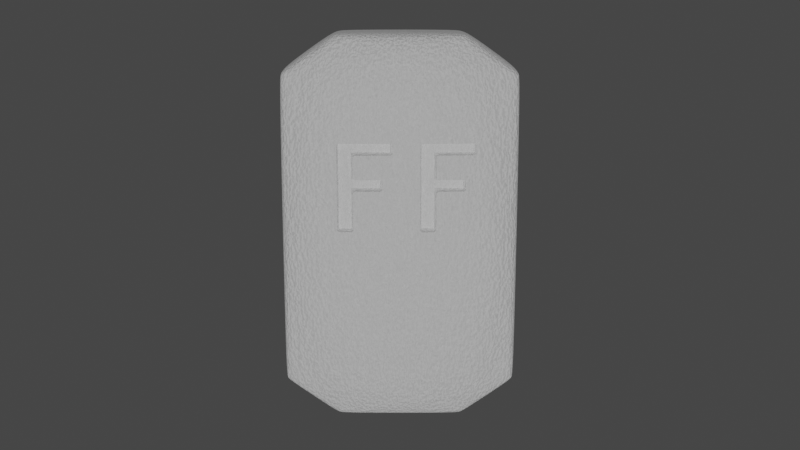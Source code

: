 # Source: FFWash.blend  (saved by Blender 3.1.7; exported with 4.5.12 LTS)
import bpy
from mathutils import Matrix  # noqa: F401  (used for matrix-valued properties, if any)

bpy.ops.wm.read_factory_settings(use_empty=True)
scene = bpy.context.scene
scene.name = 'Scene'

# ---- collections
col_collection = bpy.data.collections.new('Collection'); scene.collection.children.link(col_collection)

# ---- materials (node trees are filled in below, after node groups)
mat_material = bpy.data.materials.new('Material')
mat_material.alpha_threshold = 0.0
mat_material.line_color = (0.0, 0.0, 0.0, 1.0)
mat_washsoap = bpy.data.materials.new('Washsoap')
mat_material_001 = bpy.data.materials.new('Material.001')
mat_material_002 = bpy.data.materials.new('Material.002')

# ---- material node trees
mat_material.use_nodes = True; mat_material.node_tree.nodes.clear()
_N = mat_material.node_tree.nodes; _L = mat_material.node_tree.links
n0 = _N.new('ShaderNodeOutputMaterial'); n0.name = 'Material Output'; n0.location = (300, 300)
n1 = _N.new('ShaderNodeBsdfPrincipled'); n1.name = 'Principled BSDF'; n1.location = (10, 300)
n1.distribution = 'GGX'
n1.subsurface_method = 'RANDOM_WALK_SKIN'
n1.inputs[2].default_value = 0.4
n1.inputs[3].default_value = 1.45
n1.inputs[27].default_value = (0.0, 0.0, 0.0, 1.0)
n1.inputs[28].default_value = 1.0
_L.new(n1.outputs[0], n0.inputs[0])
n0.is_active_output = True
mat_washsoap.use_nodes = True; mat_washsoap.node_tree.nodes.clear()
_N = mat_washsoap.node_tree.nodes; _L = mat_washsoap.node_tree.links
n0 = _N.new('ShaderNodeBsdfDiffuse'); n0.name = 'Diffuse BSDF'; n0.location = (10, 300)
n0.inputs[1].default_value = 0.5
n1 = _N.new('ShaderNodeMixShader'); n1.name = 'Mix Shader'; n1.location = (250, 205)
n2 = _N.new('ShaderNodeValToRGB'); n2.name = 'ColorRamp'; n2.location = (192, 71)
while len(n2.color_ramp.elements) > 1: n2.color_ramp.elements.remove(n2.color_ramp.elements[-1])
n2.color_ramp.elements[0].position = 0.009091; n2.color_ramp.elements[0].color = (1.0, 1.0, 1.0, 1.0)
_e = n2.color_ramp.elements.new(0.09091); _e.color = (0.5555, 0.925, 1.0, 1.0)
_e = n2.color_ramp.elements.new(0.2); _e.color = (0.08809, 0.8821, 0.8558, 1.0)
n3 = _N.new('ShaderNodeTexNoise'); n3.name = 'Noise Texture'; n3.location = (-27, 154)
n3.inputs[2].default_value = 61.5
n3.inputs[3].default_value = 2.9
n3.inputs[4].default_value = 1.0
n3.inputs[8].default_value = 2.7
n4 = _N.new('ShaderNodeTexNoise'); n4.name = 'Noise Texture.001'; n4.location = (469, 106)
n4.inputs[2].default_value = 78.4
n4.inputs[3].default_value = 0.0
n4.inputs[4].default_value = 0.725
n4.inputs[8].default_value = -0.6
n5 = _N.new('ShaderNodeOutputMaterial'); n5.name = 'Material Output'; n5.location = (517, 261)
n6 = _N.new('ShaderNodeBump'); n6.name = 'Bump'; n6.location = (-467, 66)
n6.inputs[0].default_value = 0.325
n6.inputs[1].default_value = 0.7
n6.inputs[2].default_value = 1.0
n7 = _N.new('ShaderNodeBsdfPrincipled'); n7.name = 'Principled BSDF'; n7.location = (-301, -42)
n7.distribution = 'GGX'
n7.subsurface_method = 'RANDOM_WALK_SKIN'
n7.inputs[3].default_value = 1.45
n7.inputs[13].default_value = 0.0
n7.inputs[27].default_value = (0.0, 0.0, 0.0, 1.0)
n7.inputs[28].default_value = 1.0
_L.new(n1.outputs[0], n5.inputs[0])
_L.new(n3.outputs[0], n1.inputs[1])
_L.new(n3.outputs[1], n2.inputs[0])
_L.new(n2.outputs[0], n1.inputs[0])
_L.new(n4.outputs[0], n6.inputs[3])
_L.new(n6.outputs[0], n7.inputs[5])
_L.new(n7.outputs[0], n1.inputs[2])
n5.is_active_output = True
mat_material_001.use_nodes = True; mat_material_001.node_tree.nodes.clear()
_N = mat_material_001.node_tree.nodes; _L = mat_material_001.node_tree.links
n0 = _N.new('ShaderNodeBsdfPrincipled'); n0.name = 'Principled BSDF'; n0.location = (10, 300)
n0.distribution = 'GGX'
n0.subsurface_method = 'RANDOM_WALK_SKIN'
n0.inputs[0].default_value = (0.6846, 0.6973, 0.8, 1.0)
n0.inputs[3].default_value = 1.45
n0.inputs[27].default_value = (0.0, 0.0, 0.0, 1.0)
n0.inputs[28].default_value = 1.0
n1 = _N.new('ShaderNodeOutputMaterial'); n1.name = 'Material Output'; n1.location = (300, 300)
_L.new(n0.outputs[0], n1.inputs[0])
n1.is_active_output = True
mat_material_002.use_nodes = True; mat_material_002.node_tree.nodes.clear()
_N = mat_material_002.node_tree.nodes; _L = mat_material_002.node_tree.links
n0 = _N.new('ShaderNodeBsdfPrincipled'); n0.name = 'Principled BSDF'; n0.location = (10, 300)
n0.distribution = 'GGX'
n0.subsurface_method = 'RANDOM_WALK_SKIN'
n0.inputs[0].default_value = (0.6846, 0.6973, 0.8, 1.0)
n0.inputs[3].default_value = 1.45
n0.inputs[27].default_value = (0.0, 0.0, 0.0, 1.0)
n0.inputs[28].default_value = 1.0
n1 = _N.new('ShaderNodeOutputMaterial'); n1.name = 'Material Output'; n1.location = (300, 300)
_L.new(n0.outputs[0], n1.inputs[0])
n1.is_active_output = True

# ---- world
world_world = bpy.data.worlds.new('World'); scene.world = world_world
world_world.use_nodes = True; world_world.node_tree.nodes.clear()
_N = world_world.node_tree.nodes; _L = world_world.node_tree.links
n0 = _N.new('ShaderNodeOutputWorld'); n0.name = 'World Output'; n0.location = (300, 300)
n1 = _N.new('ShaderNodeBackground'); n1.name = 'Background'; n1.location = (10, 300)
n1.inputs[0].default_value = (0.05088, 0.05088, 0.05088, 1.0)
_L.new(n1.outputs[0], n0.inputs[0])
n0.is_active_output = True
world_world.color = (0.05088, 0.05088, 0.05088)
world_world.use_sun_shadow = False
world_world.sun_shadow_jitter_overblur = 0.0

# ---- cameras
cam_camera = bpy.data.cameras.new('Camera')
cam_camera.clip_end = 100.0
cam_camera.ortho_scale = 7.314

# ---- lights
light_light = bpy.data.lights.new('Light', 'SPOT')
light_light.transmission_factor = 0.0
light_light.energy = 800.0
light_light.shadow_soft_size = 0.1
light_light.shadow_maximum_resolution = 0.006
light_light.use_absolute_resolution = True
light_light.spot_size = 1.309
light_light_001 = bpy.data.lights.new('Light.001', 'POINT')
light_light_001.transmission_factor = 0.0
light_light_001.energy = 1000.0
light_light_001.shadow_soft_size = 0.1
light_light_001.shadow_maximum_resolution = 0.006
light_light_001.use_absolute_resolution = True
light_spot = bpy.data.lights.new('Spot', 'POINT')
light_spot.color = (1.0, 1.0, 1.0)
light_spot.transmission_factor = 0.0
light_spot.energy = 1000.0
light_spot.shadow_soft_size = 0.67
light_spot.shadow_maximum_resolution = 0.006
light_spot.use_absolute_resolution = True
light_sun = bpy.data.lights.new('Sun', 'SUN')
light_sun.transmission_factor = 0.0
light_sun.angle = 0.0
light_sun.energy = 0.49
light_sun.shadow_soft_size = 0.125
light_spot_001 = bpy.data.lights.new('Spot.001', 'POINT')
light_spot_001.color = (1.0, 1.0, 1.0)
light_spot_001.transmission_factor = 0.0
light_spot_001.energy = 1500.0
light_spot_001.shadow_soft_size = 0.67
light_spot_001.shadow_maximum_resolution = 0.006
light_spot_001.use_absolute_resolution = True
light_spot_002 = bpy.data.lights.new('Spot.002', 'POINT')
light_spot_002.color = (1.0, 1.0, 1.0)
light_spot_002.transmission_factor = 0.0
light_spot_002.energy = 1500.0
light_spot_002.shadow_soft_size = 0.67
light_spot_002.shadow_maximum_resolution = 0.006
light_spot_002.use_absolute_resolution = True

# ---- meshes
me_cube = bpy.data.meshes.new('Cube')
me_cube.from_pydata([(3.083, 0.2658, -0.2498), (2.692, 0.6667, -0.2498), (2.692, 0.6667, -0.8372), (3.083, 0.2658, -0.8372), (2.692, -0.6667, -0.2498), (3.083, -0.2658, -0.2498), (3.083, -0.2658, -0.8372), (2.692, -0.6667, -0.8372), (-0.1188, 0.6667, -0.2498), (-0.5102, 0.2658, -0.2498), (-0.5102, 0.2658, -0.8372), (-0.1188, 0.6667, -0.8372), (-0.5102, -0.2658, -0.2498), (-0.1188, -0.6667, -0.2498), (-0.1188, -0.6667, -0.8372), (-0.5102, -0.2658, -0.8372), (-0.5302, 0.9885, -0.7473), (-0.9738, 0.5347, -0.7473), (-0.9738, -0.5347, -0.7473), (-0.5302, -0.9885, -0.7473), (3.547, 0.5347, -0.7473), (3.103, 0.9885, -0.7473), (3.547, -0.5347, -0.3396), (3.103, -0.9885, -0.3396), (-0.5302, -0.9885, -0.3396), (-0.9738, -0.5347, -0.3396), (3.103, 0.9885, -0.3396), (3.547, 0.5347, -0.3396), (3.103, -0.9885, -0.7473), (3.547, -0.5347, -0.7473), (-0.9738, 0.5347, -0.3396), (-0.5302, 0.9885, -0.3396)], [], [(8, 1, 26, 31), (20, 27, 22, 29), (16, 31, 26, 21), (6, 3, 20, 29), (28, 23, 24, 19), (18, 25, 30, 17), (10, 11, 2, 3, 6, 7, 14, 15), (14, 7, 28, 19), (0, 1, 8, 9, 12, 13, 4, 5), (12, 9, 30, 25), (10, 15, 18, 17), (2, 11, 16, 21), (4, 13, 24, 23), (27, 20, 21, 26), (19, 24, 25, 18), (23, 28, 29, 22), (31, 16, 17, 30), (16, 11, 10, 17), (14, 19, 18, 15), (20, 3, 2, 21), (22, 5, 4, 23), (12, 25, 24, 13), (26, 1, 0, 27), (6, 29, 28, 7), (8, 31, 30, 9), (0, 5, 22, 27)])
me_cube.polygons.foreach_set('material_index', [1, 1, 1, 1, 1, 1, 1, 1, 1, 1, 1, 1, 1, 1, 1, 1, 1, 1, 1, 1, 1, 1, 1, 1, 1, 1])
_uv = me_cube.uv_layers.new(name='UVMap')
_uv.uv.foreach_set('vector', [0.8375, 0.5301, 0.6625, 0.5301, 0.6495, 0.5, 0.8505, 0.5, 0.375, 0.5574, 0.625, 0.5574, 0.625, 0.6926, 0.375, 0.6926, 0.375, 0.2745, 0.625, 0.2745, 0.625, 0.4755, 0.375, 0.4755, 0.3618, 0.6628, 0.3618, 0.5872, 0.375, 0.5574, 0.375, 0.6926, 0.375, 0.7745, 0.625, 0.7745, 0.625, 0.9755, 0.375, 0.9755, 0.375, 0.05739, 0.625, 0.05739, 0.625, 0.1926, 0.375, 0.1926, 0.1382, 0.5872, 0.1625, 0.5301, 0.3375, 0.5301, 0.3618, 0.5872, 0.3618, 0.6628, 0.3375, 0.7199, 0.1625, 0.7199, 0.1382, 0.6628, 0.1625, 0.7199, 0.3375, 0.7199, 0.3505, 0.75, 0.1495, 0.75, 0.6382, 0.5872, 0.6625, 0.5301, 0.8375, 0.5301, 0.8618, 0.5872, 0.8618, 0.6628, 0.8375, 0.7199, 0.6625, 0.7199, 0.6382, 0.6628, 0.8618, 0.6628, 0.8618, 0.5872, 0.875, 0.5574, 0.875, 0.6926, 0.1382, 0.5872, 0.1382, 0.6628, 0.125, 0.6926, 0.125, 0.5574, 0.3375, 0.5301, 0.1625, 0.5301, 0.1495, 0.5, 0.3505, 0.5, 0.6625, 0.7199, 0.8375, 0.7199, 0.8505, 0.75, 0.6495, 0.75, 0.625, 0.5574, 0.375, 0.5574, 0.375, 0.4755, 0.625, 0.4755, 0.375, 0.0, 0.625, 0.0, 0.625, 0.05739, 0.375, 0.05739, 0.625, 0.7745, 0.375, 0.7745, 0.375, 0.6926, 0.625, 0.6926, 0.625, 0.2745, 0.375, 0.2745, 0.375, 0.1926, 0.625, 0.1926, 0.1495, 0.5, 0.1625, 0.5301, 0.1382, 0.5872, 0.125, 0.5574, 0.1625, 0.7199, 0.1495, 0.75, 0.125, 0.6926, 0.1382, 0.6628, 0.375, 0.5574, 0.3618, 0.5872, 0.3375, 0.5301, 0.3505, 0.5, 0.625, 0.6926, 0.6382, 0.6628, 0.6625, 0.7199, 0.6495, 0.75, 0.8618, 0.6628, 0.875, 0.6926, 0.8505, 0.75, 0.8375, 0.7199, 0.6495, 0.5, 0.6625, 0.5301, 0.6382, 0.5872, 0.625, 0.5574, 0.3618, 0.6628, 0.375, 0.6926, 0.3505, 0.75, 0.3375, 0.7199, 0.8375, 0.5301, 0.8505, 0.5, 0.875, 0.5574, 0.8618, 0.5872, 0.6382, 0.5872, 0.6382, 0.6628, 0.625, 0.6926, 0.625, 0.5574])
me_cube.materials.append(mat_material)
me_cube.materials.append(mat_washsoap)
me_cube.use_remesh_preserve_volume = False
me_cube.use_remesh_preserve_attributes = False
me_cube.use_mirror_vertex_groups = False
me_cube.update()
me_laura = bpy.data.meshes.new('Laura')
me_laura.from_pydata([(0.7978, 0.5854, 0.0), (0.5046, 0.5854, 0.0), (0.5046, 0.0, 0.0), (0.5887, 0.0, 0.0), (0.5887, 0.2721, 0.0), (0.7434, 0.2721, 0.0), (0.7434, 0.3476, 0.0), (0.5887, 0.3476, 0.0), (0.5887, 0.5099, 0.0), (0.7978, 0.5099, 0.0), (0.3584, 0.5854, 0.0), (0.06524, 0.5854, 0.0), (0.06524, 0.0, 0.0), (0.1494, 0.0, 0.0), (0.1494, 0.2721, 0.0), (0.304, 0.2721, 0.0), (0.304, 0.3476, 0.0), (0.1494, 0.3476, 0.0), (0.1494, 0.5099, 0.0), (0.3584, 0.5099, 0.0), (0.06524, 0.5854, 0.07533), (0.06524, 0.0, 0.07533), (0.1494, 0.5099, 0.07533), (0.3584, 0.5854, 0.07533), (0.3584, 0.5099, 0.07533), (0.1494, 0.3476, 0.07533), (0.1494, 0.2721, 0.07533), (0.304, 0.3476, 0.07533), (0.304, 0.2721, 0.07533), (0.1494, 0.0, 0.07533), (0.5046, 0.5854, 0.07533), (0.5046, 0.0, 0.07533), (0.5887, 0.5099, 0.07533), (0.7978, 0.5854, 0.07533), (0.7978, 0.5099, 0.07533), (0.5887, 0.3476, 0.07533), (0.5887, 0.2721, 0.07533), (0.7434, 0.3476, 0.07533), (0.7434, 0.2721, 0.07533), (0.5887, 0.0, 0.07533)], [], [(12, 11, 18), (18, 11, 10), (18, 10, 19), (12, 18, 17), (12, 17, 14), (14, 17, 16), (14, 16, 15), (12, 14, 13), (2, 1, 8), (8, 1, 0), (8, 0, 9), (2, 8, 7), (2, 7, 4), (4, 7, 6), (4, 6, 5), (2, 4, 3), (21, 22, 20), (22, 23, 20), (22, 24, 23), (21, 25, 22), (21, 26, 25), (26, 27, 25), (26, 28, 27), (21, 29, 26), (31, 32, 30), (32, 33, 30), (32, 34, 33), (31, 35, 32), (31, 36, 35), (36, 37, 35), (36, 38, 37), (31, 39, 36), (3, 4, 36, 39), (10, 11, 20, 23), (16, 17, 25, 27), (18, 19, 24, 22), (14, 15, 28, 26), (19, 10, 23, 24), (0, 1, 30, 33), (15, 16, 27, 28), (6, 7, 35, 37), (8, 9, 34, 32), (11, 12, 21, 20), (12, 13, 29, 21), (4, 5, 38, 36), (17, 18, 22, 25), (9, 0, 33, 34), (13, 14, 26, 29), (5, 6, 37, 38), (1, 2, 31, 30), (2, 3, 39, 31), (7, 8, 32, 35)])
_uv = me_laura.uv_layers.new(name='UVMap')
_uv.uv.foreach_set('vector', [0.6316, 0.0, 0.5789, 0.0, 0.9474, 0.0, 0.9474, 0.0, 0.5789, 0.0, 0.5263, 0.0, 0.9474, 0.0, 0.5263, 0.0, 1.0, 0.0, 0.6316, 0.0, 0.9474, 0.0, 0.8947, 0.0, 0.6316, 0.0, 0.8947, 0.0, 0.7368, 0.0, 0.7368, 0.0, 0.8947, 0.0, 0.8421, 0.0, 0.7368, 0.0, 0.8421, 0.0, 0.7895, 0.0, 0.6316, 0.0, 0.7368, 0.0, 0.6842, 0.0, 0.1053, 0.0, 0.05263, 0.0, 0.4211, 0.0, 0.4211, 0.0, 0.05263, 0.0, 0.0, 0.0, 0.4211, 0.0, 0.0, 0.0, 0.4737, 0.0, 0.1053, 0.0, 0.4211, 0.0, 0.3684, 0.0, 0.1053, 0.0, 0.3684, 0.0, 0.2105, 0.0, 0.2105, 0.0, 0.3684, 0.0, 0.3158, 0.0, 0.2105, 0.0, 0.3158, 0.0, 0.2632, 0.0, 0.1053, 0.0, 0.2105, 0.0, 0.1579, 0.0, 0.6316, 0.0, 0.9474, 0.0, 0.5789, 0.0, 0.9474, 0.0, 0.5263, 0.0, 0.5789, 0.0, 0.9474, 0.0, 1.0, 0.0, 0.5263, 0.0, 0.6316, 0.0, 0.8947, 0.0, 0.9474, 0.0, 0.6316, 0.0, 0.7368, 0.0, 0.8947, 0.0, 0.7368, 0.0, 0.8421, 0.0, 0.8947, 0.0, 0.7368, 0.0, 0.7895, 0.0, 0.8421, 0.0, 0.6316, 0.0, 0.6842, 0.0, 0.7368, 0.0, 0.1053, 0.0, 0.4211, 0.0, 0.05263, 0.0, 0.4211, 0.0, 0.0, 0.0, 0.05263, 0.0, 0.4211, 0.0, 0.4737, 0.0, 0.0, 0.0, 0.1053, 0.0, 0.3684, 0.0, 0.4211, 0.0, 0.1053, 0.0, 0.2105, 0.0, 0.3684, 0.0, 0.2105, 0.0, 0.3158, 0.0, 0.3684, 0.0, 0.2105, 0.0, 0.2632, 0.0, 0.3158, 0.0, 0.1053, 0.0, 0.1579, 0.0, 0.2105, 0.0, 0.1579, 0.0, 0.2105, 0.0, 0.2105, 0.0, 0.1579, 0.0, 0.5263, 0.0, 0.5789, 0.0, 0.5789, 0.0, 0.5263, 0.0, 0.8421, 0.0, 0.8947, 0.0, 0.8947, 0.0, 0.8421, 0.0, 0.9474, 0.0, 1.0, 0.0, 1.0, 0.0, 0.9474, 0.0, 0.7368, 0.0, 0.7895, 0.0, 0.7895, 0.0, 0.7368, 0.0, 1.0, 0.0, 0.5263, 0.0, 0.5263, 0.0, 1.0, 0.0, 0.0, 0.0, 0.05263, 0.0, 0.05263, 0.0, 0.0, 0.0, 0.7895, 0.0, 0.8421, 0.0, 0.8421, 0.0, 0.7895, 0.0, 0.3158, 0.0, 0.3684, 0.0, 0.3684, 0.0, 0.3158, 0.0, 0.4211, 0.0, 0.4737, 0.0, 0.4737, 0.0, 0.4211, 0.0, 0.5789, 0.0, 0.6316, 0.0, 0.6316, 0.0, 0.5789, 0.0, 0.6316, 0.0, 0.6842, 0.0, 0.6842, 0.0, 0.6316, 0.0, 0.2105, 0.0, 0.2632, 0.0, 0.2632, 0.0, 0.2105, 0.0, 0.8947, 0.0, 0.9474, 0.0, 0.9474, 0.0, 0.8947, 0.0, 0.4737, 0.0, 0.0, 0.0, 0.0, 0.0, 0.4737, 0.0, 0.6842, 0.0, 0.7368, 0.0, 0.7368, 0.0, 0.6842, 0.0, 0.2632, 0.0, 0.3158, 0.0, 0.3158, 0.0, 0.2632, 0.0, 0.05263, 0.0, 0.1053, 0.0, 0.1053, 0.0, 0.05263, 0.0, 0.1053, 0.0, 0.1579, 0.0, 0.1579, 0.0, 0.1053, 0.0, 0.3684, 0.0, 0.4211, 0.0, 0.4211, 0.0, 0.3684, 0.0])
me_laura.materials.append(mat_washsoap)
me_laura.use_remesh_fix_poles = True
me_laura.use_remesh_preserve_attributes = False
me_laura.update()
me_laura_001 = bpy.data.meshes.new('Laura.001')
me_laura_001.from_pydata([(0.7978, 0.5854, 0.0), (0.5046, 0.5854, 0.0), (0.5046, 0.0, 0.0), (0.5887, 0.0, 0.0), (0.5887, 0.2721, 0.0), (0.7434, 0.2721, 0.0), (0.7434, 0.3476, 0.0), (0.5887, 0.3476, 0.0), (0.5887, 0.5099, 0.0), (0.7978, 0.5099, 0.0), (0.3584, 0.5854, 0.0), (0.06524, 0.5854, 0.0), (0.06524, 0.0, 0.0), (0.1494, 0.0, 0.0), (0.1494, 0.2721, 0.0), (0.304, 0.2721, 0.0), (0.304, 0.3476, 0.0), (0.1494, 0.3476, 0.0), (0.1494, 0.5099, 0.0), (0.3584, 0.5099, 0.0), (0.06524, 0.5854, 0.07533), (0.06524, 0.0, 0.07533), (0.1494, 0.5099, 0.07533), (0.3584, 0.5854, 0.07533), (0.3584, 0.5099, 0.07533), (0.1494, 0.3476, 0.07533), (0.1494, 0.2721, 0.07533), (0.304, 0.3476, 0.07533), (0.304, 0.2721, 0.07533), (0.1494, 0.0, 0.07533), (0.5046, 0.5854, 0.07533), (0.5046, 0.0, 0.07533), (0.5887, 0.5099, 0.07533), (0.7978, 0.5854, 0.07533), (0.7978, 0.5099, 0.07533), (0.5887, 0.3476, 0.07533), (0.5887, 0.2721, 0.07533), (0.7434, 0.3476, 0.07533), (0.7434, 0.2721, 0.07533), (0.5887, 0.0, 0.07533)], [], [(12, 11, 18), (18, 11, 10), (18, 10, 19), (12, 18, 17), (12, 17, 14), (14, 17, 16), (14, 16, 15), (12, 14, 13), (2, 1, 8), (8, 1, 0), (8, 0, 9), (2, 8, 7), (2, 7, 4), (4, 7, 6), (4, 6, 5), (2, 4, 3), (21, 22, 20), (22, 23, 20), (22, 24, 23), (21, 25, 22), (21, 26, 25), (26, 27, 25), (26, 28, 27), (21, 29, 26), (31, 32, 30), (32, 33, 30), (32, 34, 33), (31, 35, 32), (31, 36, 35), (36, 37, 35), (36, 38, 37), (31, 39, 36), (3, 4, 36, 39), (10, 11, 20, 23), (16, 17, 25, 27), (18, 19, 24, 22), (14, 15, 28, 26), (19, 10, 23, 24), (0, 1, 30, 33), (15, 16, 27, 28), (6, 7, 35, 37), (8, 9, 34, 32), (11, 12, 21, 20), (12, 13, 29, 21), (4, 5, 38, 36), (17, 18, 22, 25), (9, 0, 33, 34), (13, 14, 26, 29), (5, 6, 37, 38), (1, 2, 31, 30), (2, 3, 39, 31), (7, 8, 32, 35)])
_uv = me_laura_001.uv_layers.new(name='UVMap')
_uv.uv.foreach_set('vector', [0.6316, 0.0, 0.5789, 0.0, 0.9474, 0.0, 0.9474, 0.0, 0.5789, 0.0, 0.5263, 0.0, 0.9474, 0.0, 0.5263, 0.0, 1.0, 0.0, 0.6316, 0.0, 0.9474, 0.0, 0.8947, 0.0, 0.6316, 0.0, 0.8947, 0.0, 0.7368, 0.0, 0.7368, 0.0, 0.8947, 0.0, 0.8421, 0.0, 0.7368, 0.0, 0.8421, 0.0, 0.7895, 0.0, 0.6316, 0.0, 0.7368, 0.0, 0.6842, 0.0, 0.1053, 0.0, 0.05263, 0.0, 0.4211, 0.0, 0.4211, 0.0, 0.05263, 0.0, 0.0, 0.0, 0.4211, 0.0, 0.0, 0.0, 0.4737, 0.0, 0.1053, 0.0, 0.4211, 0.0, 0.3684, 0.0, 0.1053, 0.0, 0.3684, 0.0, 0.2105, 0.0, 0.2105, 0.0, 0.3684, 0.0, 0.3158, 0.0, 0.2105, 0.0, 0.3158, 0.0, 0.2632, 0.0, 0.1053, 0.0, 0.2105, 0.0, 0.1579, 0.0, 0.6316, 0.0, 0.9474, 0.0, 0.5789, 0.0, 0.9474, 0.0, 0.5263, 0.0, 0.5789, 0.0, 0.9474, 0.0, 1.0, 0.0, 0.5263, 0.0, 0.6316, 0.0, 0.8947, 0.0, 0.9474, 0.0, 0.6316, 0.0, 0.7368, 0.0, 0.8947, 0.0, 0.7368, 0.0, 0.8421, 0.0, 0.8947, 0.0, 0.7368, 0.0, 0.7895, 0.0, 0.8421, 0.0, 0.6316, 0.0, 0.6842, 0.0, 0.7368, 0.0, 0.1053, 0.0, 0.4211, 0.0, 0.05263, 0.0, 0.4211, 0.0, 0.0, 0.0, 0.05263, 0.0, 0.4211, 0.0, 0.4737, 0.0, 0.0, 0.0, 0.1053, 0.0, 0.3684, 0.0, 0.4211, 0.0, 0.1053, 0.0, 0.2105, 0.0, 0.3684, 0.0, 0.2105, 0.0, 0.3158, 0.0, 0.3684, 0.0, 0.2105, 0.0, 0.2632, 0.0, 0.3158, 0.0, 0.1053, 0.0, 0.1579, 0.0, 0.2105, 0.0, 0.1579, 0.0, 0.2105, 0.0, 0.2105, 0.0, 0.1579, 0.0, 0.5263, 0.0, 0.5789, 0.0, 0.5789, 0.0, 0.5263, 0.0, 0.8421, 0.0, 0.8947, 0.0, 0.8947, 0.0, 0.8421, 0.0, 0.9474, 0.0, 1.0, 0.0, 1.0, 0.0, 0.9474, 0.0, 0.7368, 0.0, 0.7895, 0.0, 0.7895, 0.0, 0.7368, 0.0, 1.0, 0.0, 0.5263, 0.0, 0.5263, 0.0, 1.0, 0.0, 0.0, 0.0, 0.05263, 0.0, 0.05263, 0.0, 0.0, 0.0, 0.7895, 0.0, 0.8421, 0.0, 0.8421, 0.0, 0.7895, 0.0, 0.3158, 0.0, 0.3684, 0.0, 0.3684, 0.0, 0.3158, 0.0, 0.4211, 0.0, 0.4737, 0.0, 0.4737, 0.0, 0.4211, 0.0, 0.5789, 0.0, 0.6316, 0.0, 0.6316, 0.0, 0.5789, 0.0, 0.6316, 0.0, 0.6842, 0.0, 0.6842, 0.0, 0.6316, 0.0, 0.2105, 0.0, 0.2632, 0.0, 0.2632, 0.0, 0.2105, 0.0, 0.8947, 0.0, 0.9474, 0.0, 0.9474, 0.0, 0.8947, 0.0, 0.4737, 0.0, 0.0, 0.0, 0.0, 0.0, 0.4737, 0.0, 0.6842, 0.0, 0.7368, 0.0, 0.7368, 0.0, 0.6842, 0.0, 0.2632, 0.0, 0.3158, 0.0, 0.3158, 0.0, 0.2632, 0.0, 0.05263, 0.0, 0.1053, 0.0, 0.1053, 0.0, 0.05263, 0.0, 0.1053, 0.0, 0.1579, 0.0, 0.1579, 0.0, 0.1053, 0.0, 0.3684, 0.0, 0.4211, 0.0, 0.4211, 0.0, 0.3684, 0.0])
me_laura_001.use_remesh_fix_poles = True
me_laura_001.use_remesh_preserve_attributes = False
me_laura_001.update()
me_text = bpy.data.meshes.new('Text')
me_text.from_pydata([(2.763, 0.5698, 0.0), (2.62, 0.5698, 0.0), (2.62, 0.3409, 0.0), (2.338, 0.3409, 0.0), (2.338, 0.5698, 0.0), (2.194, 0.5698, 0.0), (2.194, 0.0, 0.0), (2.338, 0.0, 0.0), (2.338, 0.2306, 0.0), (2.62, 0.2306, 0.0), (2.62, 0.0, 0.0), (2.763, 0.0, 0.0), (2.072, 0.533, 0.0), (2.05, 0.5421, 0.0), (2.029, 0.5499, 0.0), (2.01, 0.5565, 0.0), (1.991, 0.5619, 0.0), (1.974, 0.5664, 0.0), (1.958, 0.5699, 0.0), (1.943, 0.5726, 0.0), (1.929, 0.5745, 0.0), (1.915, 0.5759, 0.0), (1.902, 0.5767, 0.0), (1.89, 0.5772, 0.0), (1.879, 0.5773, 0.0), (1.845, 0.5757, 0.0), (1.813, 0.5713, 0.0), (1.785, 0.5642, 0.0), (1.759, 0.5546, 0.0), (1.737, 0.5427, 0.0), (1.718, 0.5288, 0.0), (1.701, 0.5131, 0.0), (1.687, 0.4958, 0.0), (1.677, 0.4772, 0.0), (1.669, 0.4574, 0.0), (1.665, 0.4366, 0.0), (1.663, 0.4152, 0.0), (1.665, 0.3868, 0.0), (1.671, 0.3614, 0.0), (1.681, 0.3389, 0.0), (1.693, 0.3191, 0.0), (1.708, 0.3016, 0.0), (1.725, 0.2863, 0.0), (1.744, 0.273, 0.0), (1.764, 0.2612, 0.0), (1.785, 0.251, 0.0), (1.807, 0.2419, 0.0), (1.828, 0.2338, 0.0), (1.849, 0.2264, 0.0), (1.867, 0.2202, 0.0), (1.883, 0.2144, 0.0), (1.897, 0.209, 0.0), (1.91, 0.2038, 0.0), (1.921, 0.1985, 0.0), (1.931, 0.1932, 0.0), (1.939, 0.1876, 0.0), (1.945, 0.1817, 0.0), (1.95, 0.1752, 0.0), (1.954, 0.168, 0.0), (1.956, 0.1601, 0.0), (1.957, 0.1512, 0.0), (1.955, 0.1395, 0.0), (1.952, 0.1297, 0.0), (1.946, 0.1216, 0.0), (1.939, 0.1151, 0.0), (1.93, 0.1101, 0.0), (1.921, 0.1062, 0.0), (1.911, 0.1034, 0.0), (1.902, 0.1015, 0.0), (1.892, 0.1003, 0.0), (1.884, 0.09971, 0.0), (1.877, 0.09946, 0.0), (1.871, 0.09942, 0.0), (1.851, 0.1002, 0.0), (1.831, 0.1025, 0.0), (1.812, 0.1062, 0.0), (1.794, 0.111, 0.0), (1.776, 0.1167, 0.0), (1.76, 0.1233, 0.0), (1.743, 0.1306, 0.0), (1.728, 0.1383, 0.0), (1.713, 0.1463, 0.0), (1.699, 0.1544, 0.0), (1.686, 0.1625, 0.0), (1.673, 0.1704, 0.0), (1.673, 0.04762, 0.0), (1.678, 0.04443, 0.0), (1.687, 0.04005, 0.0), (1.697, 0.03477, 0.0), (1.711, 0.02887, 0.0), (1.726, 0.02261, 0.0), (1.743, 0.01629, 0.0), (1.762, 0.01018, 0.0), (1.783, 0.004548, 0.0), (1.805, -0.0003133, 0.0), (1.827, -0.004131, 0.0), (1.851, -0.006625, 0.0), (1.875, -0.007519, 0.0), (1.897, -0.006719, 0.0), (1.921, -0.004185, 0.0), (1.945, 0.0002872, 0.0), (1.97, 0.0069, 0.0), (1.995, 0.01586, 0.0), (2.018, 0.02736, 0.0), (2.04, 0.04161, 0.0), (2.059, 0.05882, 0.0), (2.075, 0.07918, 0.0), (2.087, 0.1029, 0.0), (2.095, 0.1302, 0.0), (2.098, 0.1612, 0.0), (2.096, 0.1874, 0.0), (2.091, 0.211, 0.0), (2.083, 0.2322, 0.0), (2.073, 0.2511, 0.0), (2.06, 0.2678, 0.0), (2.046, 0.2827, 0.0), (2.03, 0.2958, 0.0), (2.013, 0.3073, 0.0), (1.996, 0.3174, 0.0), (1.977, 0.3262, 0.0), (1.959, 0.334, 0.0), (1.941, 0.3409, 0.0), (1.921, 0.348, 0.0), (1.902, 0.3548, 0.0), (1.885, 0.3614, 0.0), (1.869, 0.3679, 0.0), (1.854, 0.3743, 0.0), (1.841, 0.3807, 0.0), (1.83, 0.3873, 0.0), (1.82, 0.394, 0.0), (1.813, 0.401, 0.0), (1.807, 0.4083, 0.0), (1.804, 0.4161, 0.0), (1.803, 0.4244, 0.0), (1.803, 0.4265, 0.0), (1.803, 0.4299, 0.0), (1.805, 0.4342, 0.0), (1.807, 0.4391, 0.0), (1.81, 0.4445, 0.0), (1.815, 0.45, 0.0), (1.821, 0.4554, 0.0), (1.829, 0.4603, 0.0), (1.84, 0.4647, 0.0), (1.854, 0.4681, 0.0), (1.87, 0.4704, 0.0), (1.889, 0.4712, 0.0), (1.907, 0.4705, 0.0), (1.925, 0.4684, 0.0), (1.943, 0.4653, 0.0), (1.96, 0.4612, 0.0), (1.977, 0.4563, 0.0), (1.993, 0.4508, 0.0), (2.008, 0.445, 0.0), (2.023, 0.4389, 0.0), (2.037, 0.4328, 0.0), (2.05, 0.4268, 0.0), (2.061, 0.4212, 0.0), (2.072, 0.416, 0.0), (1.372, 0.5698, 0.0), (1.207, 0.5698, 0.0), (0.9774, 0.0, 0.0), (1.128, 0.0, 0.0), (1.17, 0.1128, 0.0), (1.425, 0.1128, 0.0), (1.472, 0.0, 0.0), (1.625, 0.0, 0.0), (1.383, 0.2122, 0.0), (1.208, 0.2122, 0.0), (1.292, 0.4327, 0.0), (0.9319, 0.5398, 0.0), (0.8416, 0.5398, 0.0), (0.6892, 0.2048, 0.0), (0.5231, 0.5398, 0.0), (0.4535, 0.5398, 0.0), (0.284, 0.2048, 0.0), (0.1325, 0.5398, 0.0), (0.04224, 0.5398, 0.0), (0.262, 0.02248, 0.0), (0.2986, 0.02248, 0.0), (0.4871, 0.4142, 0.0), (0.6747, 0.02248, 0.0), (0.7113, 0.02248, 0.0)], [], [(6, 4, 5), (6, 3, 4), (2, 0, 1), (2, 11, 0), (6, 8, 3), (8, 2, 3), (8, 9, 2), (9, 11, 2), (6, 7, 8), (10, 11, 9), (25, 23, 24), (25, 22, 23), (25, 21, 22), (25, 20, 21), (26, 20, 25), (26, 19, 20), (26, 18, 19), (27, 18, 26), (27, 17, 18), (27, 16, 17), (28, 16, 27), (28, 15, 16), (28, 14, 15), (29, 14, 28), (29, 13, 14), (30, 13, 29), (30, 12, 13), (30, 149, 12), (149, 150, 12), (150, 151, 12), (151, 152, 12), (152, 153, 12), (153, 154, 12), (154, 155, 12), (155, 156, 12), (156, 157, 12), (31, 148, 30), (148, 149, 30), (32, 147, 31), (147, 148, 31), (33, 145, 32), (145, 146, 32), (146, 147, 32), (34, 144, 33), (144, 145, 33), (34, 143, 144), (34, 142, 143), (34, 141, 142), (34, 140, 141), (35, 140, 34), (35, 139, 140), (35, 138, 139), (35, 137, 138), (35, 136, 137), (36, 136, 35), (36, 135, 136), (36, 134, 135), (36, 133, 134), (36, 132, 133), (36, 131, 132), (37, 131, 36), (37, 130, 131), (37, 129, 130), (37, 128, 129), (37, 127, 128), (38, 127, 37), (38, 126, 127), (38, 125, 126), (38, 124, 125), (38, 123, 124), (39, 123, 38), (39, 122, 123), (39, 121, 122), (39, 120, 121), (40, 120, 39), (40, 119, 120), (40, 118, 119), (41, 118, 40), (41, 117, 118), (41, 116, 117), (42, 116, 41), (42, 115, 116), (43, 115, 42), (43, 114, 115), (44, 114, 43), (44, 113, 114), (45, 113, 44), (45, 112, 113), (46, 112, 45), (47, 112, 46), (48, 112, 47), (48, 111, 112), (49, 111, 48), (50, 111, 49), (51, 111, 50), (51, 110, 111), (52, 110, 51), (53, 110, 52), (54, 110, 53), (55, 110, 54), (56, 110, 55), (56, 109, 110), (57, 109, 56), (58, 109, 57), (85, 83, 84), (59, 109, 58), (85, 82, 83), (59, 108, 109), (60, 108, 59), (85, 81, 82), (61, 108, 60), (85, 80, 81), (62, 108, 61), (85, 79, 80), (85, 78, 79), (62, 107, 108), (63, 107, 62), (85, 77, 78), (64, 107, 63), (85, 76, 77), (65, 107, 64), (85, 75, 76), (66, 107, 65), (67, 107, 66), (85, 74, 75), (68, 107, 67), (68, 106, 107), (85, 73, 74), (69, 106, 68), (70, 106, 69), (85, 72, 73), (71, 106, 70), (72, 106, 71), (85, 106, 72), (85, 105, 106), (85, 104, 105), (86, 104, 85), (87, 104, 86), (87, 103, 104), (88, 103, 87), (89, 103, 88), (90, 103, 89), (90, 102, 103), (91, 102, 90), (92, 102, 91), (92, 101, 102), (93, 101, 92), (93, 100, 101), (94, 100, 93), (94, 99, 100), (95, 99, 94), (96, 99, 95), (96, 98, 99), (97, 98, 96), (160, 158, 159), (160, 168, 158), (168, 165, 158), (160, 167, 168), (166, 165, 168), (160, 162, 167), (162, 166, 167), (162, 163, 166), (163, 165, 166), (160, 161, 162), (164, 165, 163), (177, 175, 176), (177, 174, 175), (174, 172, 173), (174, 179, 172), (179, 171, 172), (171, 169, 170), (171, 181, 169), (174, 178, 179), (180, 171, 179), (177, 178, 174), (180, 181, 171)])
_uv = me_text.uv_layers.new(name='UVMap')
_uv.uv.foreach_set('vector', [0.5455, 0.0, 0.3636, 0.0, 0.4545, 0.0, 0.5455, 0.0, 0.2727, 0.0, 0.3636, 0.0, 0.1818, 0.0, 0.0, 0.0, 0.09091, 0.0, 0.1818, 0.0, 1.0, 0.0, 0.0, 0.0, 0.5455, 0.0, 0.7273, 0.0, 0.2727, 0.0, 0.7273, 0.0, 0.1818, 0.0, 0.2727, 0.0, 0.7273, 0.0, 0.8182, 0.0, 0.1818, 0.0, 0.8182, 0.0, 1.0, 0.0, 0.1818, 0.0, 0.5455, 0.0, 0.6364, 0.0, 0.7273, 0.0, 0.9091, 0.0, 1.0, 0.0, 0.8182, 0.0, 0.08966, 0.0, 0.07586, 0.0, 0.08276, 0.0, 0.08966, 0.0, 0.06897, 0.0, 0.07586, 0.0, 0.08966, 0.0, 0.06207, 0.0, 0.06897, 0.0, 0.08966, 0.0, 0.05517, 0.0, 0.06207, 0.0, 0.09655, 0.0, 0.05517, 0.0, 0.08966, 0.0, 0.09655, 0.0, 0.04828, 0.0, 0.05517, 0.0, 0.09655, 0.0, 0.04138, 0.0, 0.04828, 0.0, 0.1034, 0.0, 0.04138, 0.0, 0.09655, 0.0, 0.1034, 0.0, 0.03448, 0.0, 0.04138, 0.0, 0.1034, 0.0, 0.02759, 0.0, 0.03448, 0.0, 0.1103, 0.0, 0.02759, 0.0, 0.1034, 0.0, 0.1103, 0.0, 0.02069, 0.0, 0.02759, 0.0, 0.1103, 0.0, 0.01379, 0.0, 0.02069, 0.0, 0.1172, 0.0, 0.01379, 0.0, 0.1103, 0.0, 0.1172, 0.0, 0.006897, 0.0, 0.01379, 0.0, 0.1241, 0.0, 0.006897, 0.0, 0.1172, 0.0, 0.1241, 0.0, 0.0, 0.0, 0.006897, 0.0, 0.1241, 0.0, 0.9448, 0.0, 0.0, 0.0, 0.9448, 0.0, 0.9517, 0.0, 0.0, 0.0, 0.9517, 0.0, 0.9586, 0.0, 0.0, 0.0, 0.9586, 0.0, 0.9655, 0.0, 0.0, 0.0, 0.9655, 0.0, 0.9724, 0.0, 0.0, 0.0, 0.9724, 0.0, 0.9793, 0.0, 0.0, 0.0, 0.9793, 0.0, 0.9862, 0.0, 0.0, 0.0, 0.9862, 0.0, 0.9931, 0.0, 0.0, 0.0, 0.9931, 0.0, 1.0, 0.0, 0.0, 0.0, 0.131, 0.0, 0.9379, 0.0, 0.1241, 0.0, 0.9379, 0.0, 0.9448, 0.0, 0.1241, 0.0, 0.1379, 0.0, 0.931, 0.0, 0.131, 0.0, 0.931, 0.0, 0.9379, 0.0, 0.131, 0.0, 0.1448, 0.0, 0.9172, 0.0, 0.1379, 0.0, 0.9172, 0.0, 0.9241, 0.0, 0.1379, 0.0, 0.9241, 0.0, 0.931, 0.0, 0.1379, 0.0, 0.1517, 0.0, 0.9103, 0.0, 0.1448, 0.0, 0.9103, 0.0, 0.9172, 0.0, 0.1448, 0.0, 0.1517, 0.0, 0.9034, 0.0, 0.9103, 0.0, 0.1517, 0.0, 0.8966, 0.0, 0.9034, 0.0, 0.1517, 0.0, 0.8897, 0.0, 0.8966, 0.0, 0.1517, 0.0, 0.8828, 0.0, 0.8897, 0.0, 0.1586, 0.0, 0.8828, 0.0, 0.1517, 0.0, 0.1586, 0.0, 0.8759, 0.0, 0.8828, 0.0, 0.1586, 0.0, 0.869, 0.0, 0.8759, 0.0, 0.1586, 0.0, 0.8621, 0.0, 0.869, 0.0, 0.1586, 0.0, 0.8552, 0.0, 0.8621, 0.0, 0.1655, 0.0, 0.8552, 0.0, 0.1586, 0.0, 0.1655, 0.0, 0.8483, 0.0, 0.8552, 0.0, 0.1655, 0.0, 0.8414, 0.0, 0.8483, 0.0, 0.1655, 0.0, 0.8345, 0.0, 0.8414, 0.0, 0.1655, 0.0, 0.8276, 0.0, 0.8345, 0.0, 0.1655, 0.0, 0.8207, 0.0, 0.8276, 0.0, 0.1724, 0.0, 0.8207, 0.0, 0.1655, 0.0, 0.1724, 0.0, 0.8138, 0.0, 0.8207, 0.0, 0.1724, 0.0, 0.8069, 0.0, 0.8138, 0.0, 0.1724, 0.0, 0.8, 0.0, 0.8069, 0.0, 0.1724, 0.0, 0.7931, 0.0, 0.8, 0.0, 0.1793, 0.0, 0.7931, 0.0, 0.1724, 0.0, 0.1793, 0.0, 0.7862, 0.0, 0.7931, 0.0, 0.1793, 0.0, 0.7793, 0.0, 0.7862, 0.0, 0.1793, 0.0, 0.7724, 0.0, 0.7793, 0.0, 0.1793, 0.0, 0.7655, 0.0, 0.7724, 0.0, 0.1862, 0.0, 0.7655, 0.0, 0.1793, 0.0, 0.1862, 0.0, 0.7586, 0.0, 0.7655, 0.0, 0.1862, 0.0, 0.7517, 0.0, 0.7586, 0.0, 0.1862, 0.0, 0.7448, 0.0, 0.7517, 0.0, 0.1931, 0.0, 0.7448, 0.0, 0.1862, 0.0, 0.1931, 0.0, 0.7379, 0.0, 0.7448, 0.0, 0.1931, 0.0, 0.731, 0.0, 0.7379, 0.0, 0.2, 0.0, 0.731, 0.0, 0.1931, 0.0, 0.2, 0.0, 0.7241, 0.0, 0.731, 0.0, 0.2, 0.0, 0.7172, 0.0, 0.7241, 0.0, 0.2069, 0.0, 0.7172, 0.0, 0.2, 0.0, 0.2069, 0.0, 0.7103, 0.0, 0.7172, 0.0, 0.2138, 0.0, 0.7103, 0.0, 0.2069, 0.0, 0.2138, 0.0, 0.7034, 0.0, 0.7103, 0.0, 0.2207, 0.0, 0.7034, 0.0, 0.2138, 0.0, 0.2207, 0.0, 0.6966, 0.0, 0.7034, 0.0, 0.2276, 0.0, 0.6966, 0.0, 0.2207, 0.0, 0.2276, 0.0, 0.6897, 0.0, 0.6966, 0.0, 0.2345, 0.0, 0.6897, 0.0, 0.2276, 0.0, 0.2414, 0.0, 0.6897, 0.0, 0.2345, 0.0, 0.2483, 0.0, 0.6897, 0.0, 0.2414, 0.0, 0.2483, 0.0, 0.6828, 0.0, 0.6897, 0.0, 0.2552, 0.0, 0.6828, 0.0, 0.2483, 0.0, 0.2621, 0.0, 0.6828, 0.0, 0.2552, 0.0, 0.269, 0.0, 0.6828, 0.0, 0.2621, 0.0, 0.269, 0.0, 0.6759, 0.0, 0.6828, 0.0, 0.2759, 0.0, 0.6759, 0.0, 0.269, 0.0, 0.2828, 0.0, 0.6759, 0.0, 0.2759, 0.0, 0.2897, 0.0, 0.6759, 0.0, 0.2828, 0.0, 0.2966, 0.0, 0.6759, 0.0, 0.2897, 0.0, 0.3034, 0.0, 0.6759, 0.0, 0.2966, 0.0, 0.3034, 0.0, 0.669, 0.0, 0.6759, 0.0, 0.3103, 0.0, 0.669, 0.0, 0.3034, 0.0, 0.3172, 0.0, 0.669, 0.0, 0.3103, 0.0, 0.5034, 0.0, 0.4897, 0.0, 0.4966, 0.0, 0.3241, 0.0, 0.669, 0.0, 0.3172, 0.0, 0.5034, 0.0, 0.4828, 0.0, 0.4897, 0.0, 0.3241, 0.0, 0.6621, 0.0, 0.669, 0.0, 0.331, 0.0, 0.6621, 0.0, 0.3241, 0.0, 0.5034, 0.0, 0.4759, 0.0, 0.4828, 0.0, 0.3379, 0.0, 0.6621, 0.0, 0.331, 0.0, 0.5034, 0.0, 0.469, 0.0, 0.4759, 0.0, 0.3448, 0.0, 0.6621, 0.0, 0.3379, 0.0, 0.5034, 0.0, 0.4621, 0.0, 0.469, 0.0, 0.5034, 0.0, 0.4552, 0.0, 0.4621, 0.0, 0.3448, 0.0, 0.6552, 0.0, 0.6621, 0.0, 0.3517, 0.0, 0.6552, 0.0, 0.3448, 0.0, 0.5034, 0.0, 0.4483, 0.0, 0.4552, 0.0, 0.3586, 0.0, 0.6552, 0.0, 0.3517, 0.0, 0.5034, 0.0, 0.4414, 0.0, 0.4483, 0.0, 0.3655, 0.0, 0.6552, 0.0, 0.3586, 0.0, 0.5034, 0.0, 0.4345, 0.0, 0.4414, 0.0, 0.3724, 0.0, 0.6552, 0.0, 0.3655, 0.0, 0.3793, 0.0, 0.6552, 0.0, 0.3724, 0.0, 0.5034, 0.0, 0.4276, 0.0, 0.4345, 0.0, 0.3862, 0.0, 0.6552, 0.0, 0.3793, 0.0, 0.3862, 0.0, 0.6483, 0.0, 0.6552, 0.0, 0.5034, 0.0, 0.4207, 0.0, 0.4276, 0.0, 0.3931, 0.0, 0.6483, 0.0, 0.3862, 0.0, 0.4, 0.0, 0.6483, 0.0, 0.3931, 0.0, 0.5034, 0.0, 0.4138, 0.0, 0.4207, 0.0, 0.4069, 0.0, 0.6483, 0.0, 0.4, 0.0, 0.4138, 0.0, 0.6483, 0.0, 0.4069, 0.0, 0.5034, 0.0, 0.6483, 0.0, 0.4138, 0.0, 0.5034, 0.0, 0.6414, 0.0, 0.6483, 0.0, 0.5034, 0.0, 0.6345, 0.0, 0.6414, 0.0, 0.5103, 0.0, 0.6345, 0.0, 0.5034, 0.0, 0.5172, 0.0, 0.6345, 0.0, 0.5103, 0.0, 0.5172, 0.0, 0.6276, 0.0, 0.6345, 0.0, 0.5241, 0.0, 0.6276, 0.0, 0.5172, 0.0, 0.531, 0.0, 0.6276, 0.0, 0.5241, 0.0, 0.5379, 0.0, 0.6276, 0.0, 0.531, 0.0, 0.5379, 0.0, 0.6207, 0.0, 0.6276, 0.0, 0.5448, 0.0, 0.6207, 0.0, 0.5379, 0.0, 0.5517, 0.0, 0.6207, 0.0, 0.5448, 0.0, 0.5517, 0.0, 0.6138, 0.0, 0.6207, 0.0, 0.5586, 0.0, 0.6138, 0.0, 0.5517, 0.0, 0.5586, 0.0, 0.6069, 0.0, 0.6138, 0.0, 0.5655, 0.0, 0.6069, 0.0, 0.5586, 0.0, 0.5655, 0.0, 0.6, 0.0, 0.6069, 0.0, 0.5724, 0.0, 0.6, 0.0, 0.5655, 0.0, 0.5793, 0.0, 0.6, 0.0, 0.5724, 0.0, 0.5793, 0.0, 0.5931, 0.0, 0.6, 0.0, 0.5862, 0.0, 0.5931, 0.0, 0.5793, 0.0, 0.2, 0.0, 0.0, 0.0, 0.1, 0.0, 0.2, 0.0, 1.0, 0.0, 0.0, 0.0, 1.0, 0.0, 0.7, 0.0, 0.0, 0.0, 0.2, 0.0, 0.9, 0.0, 1.0, 0.0, 0.8, 0.0, 0.7, 0.0, 1.0, 0.0, 0.2, 0.0, 0.4, 0.0, 0.9, 0.0, 0.4, 0.0, 0.8, 0.0, 0.9, 0.0, 0.4, 0.0, 0.5, 0.0, 0.8, 0.0, 0.5, 0.0, 0.7, 0.0, 0.8, 0.0, 0.2, 0.0, 0.3, 0.0, 0.4, 0.0, 0.6, 0.0, 0.7, 0.0, 0.5, 0.0, 0.6667, 0.0, 0.5, 0.0, 0.5833, 0.0, 0.6667, 0.0, 0.4167, 0.0, 0.5, 0.0, 0.4167, 0.0, 0.25, 0.0, 0.3333, 0.0, 0.4167, 0.0, 0.8333, 0.0, 0.25, 0.0, 0.8333, 0.0, 0.1667, 0.0, 0.25, 0.0, 0.1667, 0.0, 0.0, 0.0, 0.08333, 0.0, 0.1667, 0.0, 1.0, 0.0, 0.0, 0.0, 0.4167, 0.0, 0.75, 0.0, 0.8333, 0.0, 0.9167, 0.0, 0.1667, 0.0, 0.8333, 0.0, 0.6667, 0.0, 0.75, 0.0, 0.4167, 0.0, 0.9167, 0.0, 1.0, 0.0, 0.1667, 0.0])
me_text.use_remesh_fix_poles = True
me_text.use_remesh_preserve_attributes = False
me_text.update()
me_text_001 = bpy.data.meshes.new('Text.001')
me_text_001.from_pydata([(2.763, 0.5698, 0.0), (2.62, 0.5698, 0.0), (2.62, 0.3409, 0.0), (2.338, 0.3409, 0.0), (2.338, 0.5698, 0.0), (2.194, 0.5698, 0.0), (2.194, 0.0, 0.0), (2.338, 0.0, 0.0), (2.338, 0.2306, 0.0), (2.62, 0.2306, 0.0), (2.62, 0.0, 0.0), (2.763, 0.0, 0.0), (2.072, 0.533, 0.0), (2.05, 0.5421, 0.0), (2.029, 0.5499, 0.0), (2.01, 0.5565, 0.0), (1.991, 0.5619, 0.0), (1.974, 0.5664, 0.0), (1.958, 0.5699, 0.0), (1.943, 0.5726, 0.0), (1.929, 0.5745, 0.0), (1.915, 0.5759, 0.0), (1.902, 0.5767, 0.0), (1.89, 0.5772, 0.0), (1.879, 0.5773, 0.0), (1.845, 0.5757, 0.0), (1.813, 0.5713, 0.0), (1.785, 0.5642, 0.0), (1.759, 0.5546, 0.0), (1.737, 0.5427, 0.0), (1.718, 0.5288, 0.0), (1.701, 0.5131, 0.0), (1.687, 0.4958, 0.0), (1.677, 0.4772, 0.0), (1.669, 0.4574, 0.0), (1.665, 0.4366, 0.0), (1.663, 0.4152, 0.0), (1.665, 0.3868, 0.0), (1.671, 0.3614, 0.0), (1.681, 0.3389, 0.0), (1.693, 0.3191, 0.0), (1.708, 0.3016, 0.0), (1.725, 0.2863, 0.0), (1.744, 0.273, 0.0), (1.764, 0.2612, 0.0), (1.785, 0.251, 0.0), (1.807, 0.2419, 0.0), (1.828, 0.2338, 0.0), (1.849, 0.2264, 0.0), (1.867, 0.2202, 0.0), (1.883, 0.2144, 0.0), (1.897, 0.209, 0.0), (1.91, 0.2038, 0.0), (1.921, 0.1985, 0.0), (1.931, 0.1932, 0.0), (1.939, 0.1876, 0.0), (1.945, 0.1817, 0.0), (1.95, 0.1752, 0.0), (1.954, 0.168, 0.0), (1.956, 0.1601, 0.0), (1.957, 0.1512, 0.0), (1.955, 0.1395, 0.0), (1.952, 0.1297, 0.0), (1.946, 0.1216, 0.0), (1.939, 0.1151, 0.0), (1.93, 0.1101, 0.0), (1.921, 0.1062, 0.0), (1.911, 0.1034, 0.0), (1.902, 0.1015, 0.0), (1.892, 0.1003, 0.0), (1.884, 0.09971, 0.0), (1.877, 0.09946, 0.0), (1.871, 0.09942, 0.0), (1.851, 0.1002, 0.0), (1.831, 0.1025, 0.0), (1.812, 0.1062, 0.0), (1.794, 0.111, 0.0), (1.776, 0.1167, 0.0), (1.76, 0.1233, 0.0), (1.743, 0.1306, 0.0), (1.728, 0.1383, 0.0), (1.713, 0.1463, 0.0), (1.699, 0.1544, 0.0), (1.686, 0.1625, 0.0), (1.673, 0.1704, 0.0), (1.673, 0.04762, 0.0), (1.678, 0.04443, 0.0), (1.687, 0.04005, 0.0), (1.697, 0.03477, 0.0), (1.711, 0.02887, 0.0), (1.726, 0.02261, 0.0), (1.743, 0.01629, 0.0), (1.762, 0.01018, 0.0), (1.783, 0.004548, 0.0), (1.805, -0.0003133, 0.0), (1.827, -0.004131, 0.0), (1.851, -0.006625, 0.0), (1.875, -0.007519, 0.0), (1.897, -0.006719, 0.0), (1.921, -0.004185, 0.0), (1.945, 0.0002872, 0.0), (1.97, 0.0069, 0.0), (1.995, 0.01586, 0.0), (2.018, 0.02736, 0.0), (2.04, 0.04161, 0.0), (2.059, 0.05882, 0.0), (2.075, 0.07918, 0.0), (2.087, 0.1029, 0.0), (2.095, 0.1302, 0.0), (2.098, 0.1612, 0.0), (2.096, 0.1874, 0.0), (2.091, 0.211, 0.0), (2.083, 0.2322, 0.0), (2.073, 0.2511, 0.0), (2.06, 0.2678, 0.0), (2.046, 0.2827, 0.0), (2.03, 0.2958, 0.0), (2.013, 0.3073, 0.0), (1.996, 0.3174, 0.0), (1.977, 0.3262, 0.0), (1.959, 0.334, 0.0), (1.941, 0.3409, 0.0), (1.921, 0.348, 0.0), (1.902, 0.3548, 0.0), (1.885, 0.3614, 0.0), (1.869, 0.3679, 0.0), (1.854, 0.3743, 0.0), (1.841, 0.3807, 0.0), (1.83, 0.3873, 0.0), (1.82, 0.394, 0.0), (1.813, 0.401, 0.0), (1.807, 0.4083, 0.0), (1.804, 0.4161, 0.0), (1.803, 0.4244, 0.0), (1.803, 0.4265, 0.0), (1.803, 0.4299, 0.0), (1.805, 0.4342, 0.0), (1.807, 0.4391, 0.0), (1.81, 0.4445, 0.0), (1.815, 0.45, 0.0), (1.821, 0.4554, 0.0), (1.829, 0.4603, 0.0), (1.84, 0.4647, 0.0), (1.854, 0.4681, 0.0), (1.87, 0.4704, 0.0), (1.889, 0.4712, 0.0), (1.907, 0.4705, 0.0), (1.925, 0.4684, 0.0), (1.943, 0.4653, 0.0), (1.96, 0.4612, 0.0), (1.977, 0.4563, 0.0), (1.993, 0.4508, 0.0), (2.008, 0.445, 0.0), (2.023, 0.4389, 0.0), (2.037, 0.4328, 0.0), (2.05, 0.4268, 0.0), (2.061, 0.4212, 0.0), (2.072, 0.416, 0.0), (1.372, 0.5698, 0.0), (1.207, 0.5698, 0.0), (0.9774, 0.0, 0.0), (1.128, 0.0, 0.0), (1.17, 0.1128, 0.0), (1.425, 0.1128, 0.0), (1.472, 0.0, 0.0), (1.625, 0.0, 0.0), (1.383, 0.2122, 0.0), (1.208, 0.2122, 0.0), (1.292, 0.4327, 0.0), (0.9749, 0.5698, 0.0), (0.8246, 0.5698, 0.0), (0.6892, 0.2548, 0.0), (0.5464, 0.5698, 0.0), (0.4302, 0.5698, 0.0), (0.284, 0.2548, 0.0), (0.1495, 0.5698, 0.0), (-0.0008354, 0.5698, 0.0), (0.2498, -0.007519, 0.0), (0.3108, -0.007519, 0.0), (0.4871, 0.3642, 0.0), (0.6625, -0.007519, 0.0), (0.7235, -0.007519, 0.0)], [], [(6, 4, 5), (6, 3, 4), (2, 0, 1), (2, 11, 0), (6, 8, 3), (8, 2, 3), (8, 9, 2), (9, 11, 2), (6, 7, 8), (10, 11, 9), (25, 23, 24), (25, 22, 23), (25, 21, 22), (25, 20, 21), (26, 20, 25), (26, 19, 20), (26, 18, 19), (27, 18, 26), (27, 17, 18), (27, 16, 17), (28, 16, 27), (28, 15, 16), (28, 14, 15), (29, 14, 28), (29, 13, 14), (30, 13, 29), (30, 12, 13), (30, 149, 12), (149, 150, 12), (150, 151, 12), (151, 152, 12), (152, 153, 12), (153, 154, 12), (154, 155, 12), (155, 156, 12), (156, 157, 12), (31, 148, 30), (148, 149, 30), (32, 147, 31), (147, 148, 31), (33, 145, 32), (145, 146, 32), (146, 147, 32), (34, 144, 33), (144, 145, 33), (34, 143, 144), (34, 142, 143), (34, 141, 142), (34, 140, 141), (35, 140, 34), (35, 139, 140), (35, 138, 139), (35, 137, 138), (35, 136, 137), (36, 136, 35), (36, 135, 136), (36, 134, 135), (36, 133, 134), (36, 132, 133), (36, 131, 132), (37, 131, 36), (37, 130, 131), (37, 129, 130), (37, 128, 129), (37, 127, 128), (38, 127, 37), (38, 126, 127), (38, 125, 126), (38, 124, 125), (38, 123, 124), (39, 123, 38), (39, 122, 123), (39, 121, 122), (39, 120, 121), (40, 120, 39), (40, 119, 120), (40, 118, 119), (41, 118, 40), (41, 117, 118), (41, 116, 117), (42, 116, 41), (42, 115, 116), (43, 115, 42), (43, 114, 115), (44, 114, 43), (44, 113, 114), (45, 113, 44), (45, 112, 113), (46, 112, 45), (47, 112, 46), (48, 112, 47), (48, 111, 112), (49, 111, 48), (50, 111, 49), (51, 111, 50), (51, 110, 111), (52, 110, 51), (53, 110, 52), (54, 110, 53), (55, 110, 54), (56, 110, 55), (56, 109, 110), (57, 109, 56), (58, 109, 57), (85, 83, 84), (59, 109, 58), (85, 82, 83), (59, 108, 109), (60, 108, 59), (85, 81, 82), (61, 108, 60), (85, 80, 81), (62, 108, 61), (85, 79, 80), (85, 78, 79), (62, 107, 108), (63, 107, 62), (85, 77, 78), (64, 107, 63), (85, 76, 77), (65, 107, 64), (85, 75, 76), (66, 107, 65), (67, 107, 66), (85, 74, 75), (68, 107, 67), (68, 106, 107), (85, 73, 74), (69, 106, 68), (70, 106, 69), (85, 72, 73), (71, 106, 70), (72, 106, 71), (85, 106, 72), (85, 105, 106), (85, 104, 105), (86, 104, 85), (87, 104, 86), (87, 103, 104), (88, 103, 87), (89, 103, 88), (90, 103, 89), (90, 102, 103), (91, 102, 90), (92, 102, 91), (92, 101, 102), (93, 101, 92), (93, 100, 101), (94, 100, 93), (94, 99, 100), (95, 99, 94), (96, 99, 95), (96, 98, 99), (97, 98, 96), (160, 158, 159), (160, 168, 158), (168, 165, 158), (160, 167, 168), (166, 165, 168), (160, 162, 167), (162, 166, 167), (162, 163, 166), (163, 165, 166), (160, 161, 162), (164, 165, 163), (177, 175, 176), (177, 174, 175), (174, 172, 173), (174, 179, 172), (179, 171, 172), (171, 169, 170), (171, 181, 169), (174, 178, 179), (180, 171, 179), (177, 178, 174), (180, 181, 171)])
_uv = me_text_001.uv_layers.new(name='UVMap')
_uv.uv.foreach_set('vector', [0.5455, 0.0, 0.3636, 0.0, 0.4545, 0.0, 0.5455, 0.0, 0.2727, 0.0, 0.3636, 0.0, 0.1818, 0.0, 0.0, 0.0, 0.09091, 0.0, 0.1818, 0.0, 1.0, 0.0, 0.0, 0.0, 0.5455, 0.0, 0.7273, 0.0, 0.2727, 0.0, 0.7273, 0.0, 0.1818, 0.0, 0.2727, 0.0, 0.7273, 0.0, 0.8182, 0.0, 0.1818, 0.0, 0.8182, 0.0, 1.0, 0.0, 0.1818, 0.0, 0.5455, 0.0, 0.6364, 0.0, 0.7273, 0.0, 0.9091, 0.0, 1.0, 0.0, 0.8182, 0.0, 0.08966, 0.0, 0.07586, 0.0, 0.08276, 0.0, 0.08966, 0.0, 0.06897, 0.0, 0.07586, 0.0, 0.08966, 0.0, 0.06207, 0.0, 0.06897, 0.0, 0.08966, 0.0, 0.05517, 0.0, 0.06207, 0.0, 0.09655, 0.0, 0.05517, 0.0, 0.08966, 0.0, 0.09655, 0.0, 0.04828, 0.0, 0.05517, 0.0, 0.09655, 0.0, 0.04138, 0.0, 0.04828, 0.0, 0.1034, 0.0, 0.04138, 0.0, 0.09655, 0.0, 0.1034, 0.0, 0.03448, 0.0, 0.04138, 0.0, 0.1034, 0.0, 0.02759, 0.0, 0.03448, 0.0, 0.1103, 0.0, 0.02759, 0.0, 0.1034, 0.0, 0.1103, 0.0, 0.02069, 0.0, 0.02759, 0.0, 0.1103, 0.0, 0.01379, 0.0, 0.02069, 0.0, 0.1172, 0.0, 0.01379, 0.0, 0.1103, 0.0, 0.1172, 0.0, 0.006897, 0.0, 0.01379, 0.0, 0.1241, 0.0, 0.006897, 0.0, 0.1172, 0.0, 0.1241, 0.0, 0.0, 0.0, 0.006897, 0.0, 0.1241, 0.0, 0.9448, 0.0, 0.0, 0.0, 0.9448, 0.0, 0.9517, 0.0, 0.0, 0.0, 0.9517, 0.0, 0.9586, 0.0, 0.0, 0.0, 0.9586, 0.0, 0.9655, 0.0, 0.0, 0.0, 0.9655, 0.0, 0.9724, 0.0, 0.0, 0.0, 0.9724, 0.0, 0.9793, 0.0, 0.0, 0.0, 0.9793, 0.0, 0.9862, 0.0, 0.0, 0.0, 0.9862, 0.0, 0.9931, 0.0, 0.0, 0.0, 0.9931, 0.0, 1.0, 0.0, 0.0, 0.0, 0.131, 0.0, 0.9379, 0.0, 0.1241, 0.0, 0.9379, 0.0, 0.9448, 0.0, 0.1241, 0.0, 0.1379, 0.0, 0.931, 0.0, 0.131, 0.0, 0.931, 0.0, 0.9379, 0.0, 0.131, 0.0, 0.1448, 0.0, 0.9172, 0.0, 0.1379, 0.0, 0.9172, 0.0, 0.9241, 0.0, 0.1379, 0.0, 0.9241, 0.0, 0.931, 0.0, 0.1379, 0.0, 0.1517, 0.0, 0.9103, 0.0, 0.1448, 0.0, 0.9103, 0.0, 0.9172, 0.0, 0.1448, 0.0, 0.1517, 0.0, 0.9034, 0.0, 0.9103, 0.0, 0.1517, 0.0, 0.8966, 0.0, 0.9034, 0.0, 0.1517, 0.0, 0.8897, 0.0, 0.8966, 0.0, 0.1517, 0.0, 0.8828, 0.0, 0.8897, 0.0, 0.1586, 0.0, 0.8828, 0.0, 0.1517, 0.0, 0.1586, 0.0, 0.8759, 0.0, 0.8828, 0.0, 0.1586, 0.0, 0.869, 0.0, 0.8759, 0.0, 0.1586, 0.0, 0.8621, 0.0, 0.869, 0.0, 0.1586, 0.0, 0.8552, 0.0, 0.8621, 0.0, 0.1655, 0.0, 0.8552, 0.0, 0.1586, 0.0, 0.1655, 0.0, 0.8483, 0.0, 0.8552, 0.0, 0.1655, 0.0, 0.8414, 0.0, 0.8483, 0.0, 0.1655, 0.0, 0.8345, 0.0, 0.8414, 0.0, 0.1655, 0.0, 0.8276, 0.0, 0.8345, 0.0, 0.1655, 0.0, 0.8207, 0.0, 0.8276, 0.0, 0.1724, 0.0, 0.8207, 0.0, 0.1655, 0.0, 0.1724, 0.0, 0.8138, 0.0, 0.8207, 0.0, 0.1724, 0.0, 0.8069, 0.0, 0.8138, 0.0, 0.1724, 0.0, 0.8, 0.0, 0.8069, 0.0, 0.1724, 0.0, 0.7931, 0.0, 0.8, 0.0, 0.1793, 0.0, 0.7931, 0.0, 0.1724, 0.0, 0.1793, 0.0, 0.7862, 0.0, 0.7931, 0.0, 0.1793, 0.0, 0.7793, 0.0, 0.7862, 0.0, 0.1793, 0.0, 0.7724, 0.0, 0.7793, 0.0, 0.1793, 0.0, 0.7655, 0.0, 0.7724, 0.0, 0.1862, 0.0, 0.7655, 0.0, 0.1793, 0.0, 0.1862, 0.0, 0.7586, 0.0, 0.7655, 0.0, 0.1862, 0.0, 0.7517, 0.0, 0.7586, 0.0, 0.1862, 0.0, 0.7448, 0.0, 0.7517, 0.0, 0.1931, 0.0, 0.7448, 0.0, 0.1862, 0.0, 0.1931, 0.0, 0.7379, 0.0, 0.7448, 0.0, 0.1931, 0.0, 0.731, 0.0, 0.7379, 0.0, 0.2, 0.0, 0.731, 0.0, 0.1931, 0.0, 0.2, 0.0, 0.7241, 0.0, 0.731, 0.0, 0.2, 0.0, 0.7172, 0.0, 0.7241, 0.0, 0.2069, 0.0, 0.7172, 0.0, 0.2, 0.0, 0.2069, 0.0, 0.7103, 0.0, 0.7172, 0.0, 0.2138, 0.0, 0.7103, 0.0, 0.2069, 0.0, 0.2138, 0.0, 0.7034, 0.0, 0.7103, 0.0, 0.2207, 0.0, 0.7034, 0.0, 0.2138, 0.0, 0.2207, 0.0, 0.6966, 0.0, 0.7034, 0.0, 0.2276, 0.0, 0.6966, 0.0, 0.2207, 0.0, 0.2276, 0.0, 0.6897, 0.0, 0.6966, 0.0, 0.2345, 0.0, 0.6897, 0.0, 0.2276, 0.0, 0.2414, 0.0, 0.6897, 0.0, 0.2345, 0.0, 0.2483, 0.0, 0.6897, 0.0, 0.2414, 0.0, 0.2483, 0.0, 0.6828, 0.0, 0.6897, 0.0, 0.2552, 0.0, 0.6828, 0.0, 0.2483, 0.0, 0.2621, 0.0, 0.6828, 0.0, 0.2552, 0.0, 0.269, 0.0, 0.6828, 0.0, 0.2621, 0.0, 0.269, 0.0, 0.6759, 0.0, 0.6828, 0.0, 0.2759, 0.0, 0.6759, 0.0, 0.269, 0.0, 0.2828, 0.0, 0.6759, 0.0, 0.2759, 0.0, 0.2897, 0.0, 0.6759, 0.0, 0.2828, 0.0, 0.2966, 0.0, 0.6759, 0.0, 0.2897, 0.0, 0.3034, 0.0, 0.6759, 0.0, 0.2966, 0.0, 0.3034, 0.0, 0.669, 0.0, 0.6759, 0.0, 0.3103, 0.0, 0.669, 0.0, 0.3034, 0.0, 0.3172, 0.0, 0.669, 0.0, 0.3103, 0.0, 0.5034, 0.0, 0.4897, 0.0, 0.4966, 0.0, 0.3241, 0.0, 0.669, 0.0, 0.3172, 0.0, 0.5034, 0.0, 0.4828, 0.0, 0.4897, 0.0, 0.3241, 0.0, 0.6621, 0.0, 0.669, 0.0, 0.331, 0.0, 0.6621, 0.0, 0.3241, 0.0, 0.5034, 0.0, 0.4759, 0.0, 0.4828, 0.0, 0.3379, 0.0, 0.6621, 0.0, 0.331, 0.0, 0.5034, 0.0, 0.469, 0.0, 0.4759, 0.0, 0.3448, 0.0, 0.6621, 0.0, 0.3379, 0.0, 0.5034, 0.0, 0.4621, 0.0, 0.469, 0.0, 0.5034, 0.0, 0.4552, 0.0, 0.4621, 0.0, 0.3448, 0.0, 0.6552, 0.0, 0.6621, 0.0, 0.3517, 0.0, 0.6552, 0.0, 0.3448, 0.0, 0.5034, 0.0, 0.4483, 0.0, 0.4552, 0.0, 0.3586, 0.0, 0.6552, 0.0, 0.3517, 0.0, 0.5034, 0.0, 0.4414, 0.0, 0.4483, 0.0, 0.3655, 0.0, 0.6552, 0.0, 0.3586, 0.0, 0.5034, 0.0, 0.4345, 0.0, 0.4414, 0.0, 0.3724, 0.0, 0.6552, 0.0, 0.3655, 0.0, 0.3793, 0.0, 0.6552, 0.0, 0.3724, 0.0, 0.5034, 0.0, 0.4276, 0.0, 0.4345, 0.0, 0.3862, 0.0, 0.6552, 0.0, 0.3793, 0.0, 0.3862, 0.0, 0.6483, 0.0, 0.6552, 0.0, 0.5034, 0.0, 0.4207, 0.0, 0.4276, 0.0, 0.3931, 0.0, 0.6483, 0.0, 0.3862, 0.0, 0.4, 0.0, 0.6483, 0.0, 0.3931, 0.0, 0.5034, 0.0, 0.4138, 0.0, 0.4207, 0.0, 0.4069, 0.0, 0.6483, 0.0, 0.4, 0.0, 0.4138, 0.0, 0.6483, 0.0, 0.4069, 0.0, 0.5034, 0.0, 0.6483, 0.0, 0.4138, 0.0, 0.5034, 0.0, 0.6414, 0.0, 0.6483, 0.0, 0.5034, 0.0, 0.6345, 0.0, 0.6414, 0.0, 0.5103, 0.0, 0.6345, 0.0, 0.5034, 0.0, 0.5172, 0.0, 0.6345, 0.0, 0.5103, 0.0, 0.5172, 0.0, 0.6276, 0.0, 0.6345, 0.0, 0.5241, 0.0, 0.6276, 0.0, 0.5172, 0.0, 0.531, 0.0, 0.6276, 0.0, 0.5241, 0.0, 0.5379, 0.0, 0.6276, 0.0, 0.531, 0.0, 0.5379, 0.0, 0.6207, 0.0, 0.6276, 0.0, 0.5448, 0.0, 0.6207, 0.0, 0.5379, 0.0, 0.5517, 0.0, 0.6207, 0.0, 0.5448, 0.0, 0.5517, 0.0, 0.6138, 0.0, 0.6207, 0.0, 0.5586, 0.0, 0.6138, 0.0, 0.5517, 0.0, 0.5586, 0.0, 0.6069, 0.0, 0.6138, 0.0, 0.5655, 0.0, 0.6069, 0.0, 0.5586, 0.0, 0.5655, 0.0, 0.6, 0.0, 0.6069, 0.0, 0.5724, 0.0, 0.6, 0.0, 0.5655, 0.0, 0.5793, 0.0, 0.6, 0.0, 0.5724, 0.0, 0.5793, 0.0, 0.5931, 0.0, 0.6, 0.0, 0.5862, 0.0, 0.5931, 0.0, 0.5793, 0.0, 0.2, 0.0, 0.0, 0.0, 0.1, 0.0, 0.2, 0.0, 1.0, 0.0, 0.0, 0.0, 1.0, 0.0, 0.7, 0.0, 0.0, 0.0, 0.2, 0.0, 0.9, 0.0, 1.0, 0.0, 0.8, 0.0, 0.7, 0.0, 1.0, 0.0, 0.2, 0.0, 0.4, 0.0, 0.9, 0.0, 0.4, 0.0, 0.8, 0.0, 0.9, 0.0, 0.4, 0.0, 0.5, 0.0, 0.8, 0.0, 0.5, 0.0, 0.7, 0.0, 0.8, 0.0, 0.2, 0.0, 0.3, 0.0, 0.4, 0.0, 0.6, 0.0, 0.7, 0.0, 0.5, 0.0, 0.6667, 0.0, 0.5, 0.0, 0.5833, 0.0, 0.6667, 0.0, 0.4167, 0.0, 0.5, 0.0, 0.4167, 0.0, 0.25, 0.0, 0.3333, 0.0, 0.4167, 0.0, 0.8333, 0.0, 0.25, 0.0, 0.8333, 0.0, 0.1667, 0.0, 0.25, 0.0, 0.1667, 0.0, 0.0, 0.0, 0.08333, 0.0, 0.1667, 0.0, 1.0, 0.0, 0.0, 0.0, 0.4167, 0.0, 0.75, 0.0, 0.8333, 0.0, 0.9167, 0.0, 0.1667, 0.0, 0.8333, 0.0, 0.6667, 0.0, 0.75, 0.0, 0.4167, 0.0, 0.9167, 0.0, 1.0, 0.0, 0.1667, 0.0])
me_text_001.use_remesh_fix_poles = True
me_text_001.use_remesh_preserve_attributes = False
me_text_001.update()
me_plane = bpy.data.meshes.new('Plane')
me_plane.from_pydata([(-1.0, -1.0, 0.0), (1.0, -1.0, 0.0), (-1.0, 1.0, 0.0), (1.0, 1.0, 0.0)], [], [(0, 1, 3, 2)])
_uv = me_plane.uv_layers.new(name='UVMap')
_uv.uv.foreach_set('vector', [0.0, 0.0, 1.0, 0.0, 1.0, 1.0, 0.0, 1.0])
me_plane.materials.append(mat_material_001)
me_plane.use_remesh_fix_poles = True
me_plane.use_remesh_preserve_attributes = False
me_plane.update()
me_plane_001 = bpy.data.meshes.new('Plane.001')
me_plane_001.from_pydata([(-1.0, -1.0, 0.0), (1.0, -1.0, 0.0), (-1.0, 1.0, 0.0), (1.0, 1.0, 0.0)], [], [(0, 1, 3, 2)])
_uv = me_plane_001.uv_layers.new(name='UVMap')
_uv.uv.foreach_set('vector', [0.0, 0.0, 1.0, 0.0, 1.0, 1.0, 0.0, 1.0])
me_plane_001.materials.append(mat_material_002)
me_plane_001.use_remesh_fix_poles = True
me_plane_001.use_remesh_preserve_attributes = False
me_plane_001.update()

# ---- objects
ob_cube = bpy.data.objects.new('Cube', me_cube)
ob_light = bpy.data.objects.new('Light', light_light)
ob_camera = bpy.data.objects.new('Camera', cam_camera)
ob_ff = bpy.data.objects.new('FF', me_laura)
ob_ff_001 = bpy.data.objects.new('FF.001', me_laura_001)
ob_text = bpy.data.objects.new('Text', me_text)
ob_text_001 = bpy.data.objects.new('Text.001', me_text_001)
ob_light_001 = bpy.data.objects.new('Light.001', light_light_001)
ob_plane = bpy.data.objects.new('Plane', me_plane)
ob_spot = bpy.data.objects.new('Spot', light_spot)
ob_sun = bpy.data.objects.new('Sun', light_sun)
ob_plane_001 = bpy.data.objects.new('Plane.001', me_plane_001)
ob_spot_001 = bpy.data.objects.new('Spot.001', light_spot_001)
ob_spot_002 = bpy.data.objects.new('Spot.002', light_spot_002)

# ---- transforms, parenting, visibility, modifiers, constraints
ob_cube.location = (0.3857, 0.0, 0.3829)
ob_cube.rotation_euler = (-0.0, -1.571, 0.0)
ob_cube.scale = (0.4108, 0.5674, 0.9112)
ob_cube.lock_rotations_4d = False
ob_cube.empty_display_type = 'ARROWS'
ob_cube.lineart.crease_threshold = 0.0
_m = ob_cube.modifiers.new('Bevel', 'BEVEL')
_m.width = 0.09
_m.width_pct = 0.09
_m.segments = 2
_m.angle_limit = 0.5149
_m = ob_cube.modifiers.new('Subdivision', 'SUBSURF')
_m.levels = 3
_m = ob_cube.modifiers.new('Boolean', 'BOOLEAN')
_m.object = ob_ff
ob_light.location = (-4.223, 2.376, 5.117)
ob_light.rotation_euler = (1.404, 0.5997, 4.254)
ob_light.scale = (0.9918, 0.9411, 0.9687)
ob_light.lock_rotations_4d = False
ob_light.empty_display_type = 'ARROWS'
ob_light.color = (0.0, 0.0, 0.0, 0.0)
ob_light.hide_render = True
ob_light.lineart.crease_threshold = 0.0
ob_camera.location = (-4.39, 0.0, 2.115)
ob_camera.rotation_euler = (1.345, -3.669e-09, -1.571)
ob_camera.scale = (0.9537, 22.12, 7.171)
ob_camera.lock_rotations_4d = False
ob_camera.empty_display_type = 'ARROWS'
ob_camera.color = (0.0, 0.0, 0.0, 0.0)
ob_camera.display_type = 'WIRE'
ob_camera.lineart.crease_threshold = 0.0
ob_ff.parent = ob_cube
ob_ff.matrix_parent_inverse = Matrix(((-6.037e-08, 0.0, 1.381, -1.656), (0.0, 1.0, 0.0, -0.0), (-0.6227, -0.0, -2.722e-08, 0.2402), (-0.0, -0.0, -0.0, 1.0)))
ob_ff.location = (0.8835, 0.6108, 2.162)
ob_ff.rotation_euler = (1.571, -0.0, -1.571)
ob_ff.scale = (1.541, 1.242, 2.927)
ob_ff.hide_render = True
_m = ob_ff.modifiers.new('Bevel', 'BEVEL')
_m.width = 0.01
_m.width_pct = 0.01
ob_ff_001.location = (-1.262, 0.0, 0.0)
ob_ff_001.scale = (1.871, 1.508, 1.871)
ob_ff_001.hide_render = True
ob_text.location = (-3.212, 0.0, 0.0)
ob_text.hide_render = True
ob_text_001.location = (-3.212, 0.0, 0.0)
ob_text_001.hide_render = True
ob_light_001.location = (4.511, 2.376, 4.096)
ob_light_001.rotation_euler = (0.6503, 0.05522, 1.866)
ob_light_001.scale = (0.9918, 0.9411, 0.9687)
ob_light_001.lock_rotations_4d = False
ob_light_001.empty_display_type = 'ARROWS'
ob_light_001.color = (0.0, 0.0, 0.0, 0.0)
ob_light_001.hide_render = True
ob_light_001.lineart.crease_threshold = 0.0
ob_plane.location = (0.0, 0.0, 0.0)
ob_plane.scale = (87.37, 20.0, 20.0)
ob_plane.hide_render = True
ob_spot.location = (-6.815, 0.02635, 1.28)
ob_spot.rotation_euler = (-0.5823, -0.9814, 0.7945)
ob_sun.location = (0.0, 0.0, 14.8)
ob_sun.hide_render = True
ob_plane_001.location = (0.0, 0.0, 9.365)
ob_plane_001.scale = (20.0, 20.0, 20.0)
ob_plane_001.hide_render = True
ob_spot_001.location = (-2.542, 4.495, 1.28)
ob_spot_001.rotation_euler = (-0.5823, -0.9814, 0.7945)
ob_spot_001.hide_render = True
ob_spot_002.location = (-2.542, -4.448, 1.28)
ob_spot_002.rotation_euler = (-0.5823, -0.9814, 0.7945)
ob_spot_002.hide_render = True

# ---- collection membership
col_collection.objects.link(ob_cube)
col_collection.objects.link(ob_light)
col_collection.objects.link(ob_camera)
col_collection.objects.link(ob_ff)
col_collection.objects.link(ob_ff_001)
col_collection.objects.link(ob_text)
col_collection.objects.link(ob_text_001)
col_collection.objects.link(ob_light_001)
col_collection.objects.link(ob_plane)
col_collection.objects.link(ob_spot)
col_collection.objects.link(ob_sun)
col_collection.objects.link(ob_plane_001)
col_collection.objects.link(ob_spot_001)
col_collection.objects.link(ob_spot_002)

# ---- scene / render settings (as saved in the file)
scene.camera = ob_camera
scene.frame_start = 1; scene.frame_end = 250; scene.frame_set(1)
scene.render.engine = 'CYCLES'
scene.cycles.samples = 1024
scene.cycles.sampling_pattern = 'TABULATED_SOBOL'
scene.cycles.adaptive_min_samples = 1024
scene.cycles.use_light_tree = False
scene.view_settings.view_transform = 'Filmic'
bpy.context.view_layer.update()
